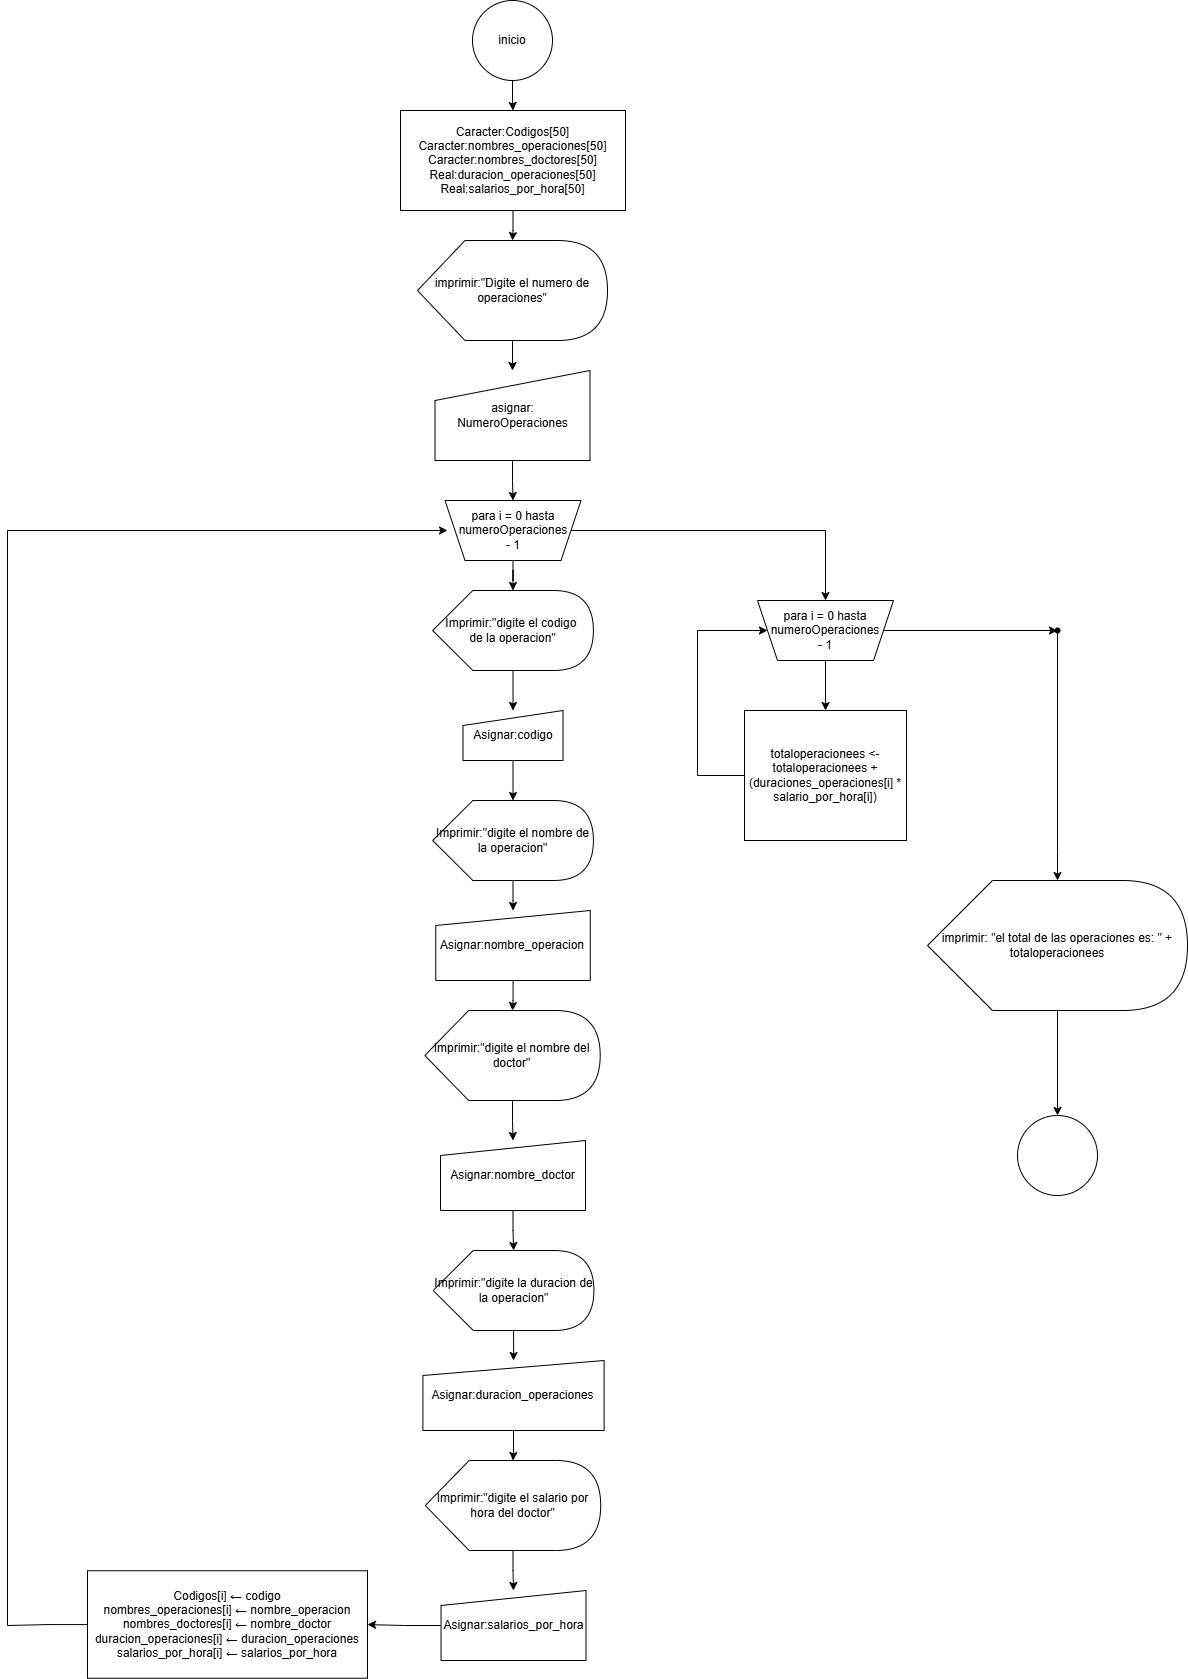

The diagram above was exported from draw.io. Its source (the exported page's mxGraphModel, read from the mxfile embedded in the PNG):
<mxGraphModel dx="1302" dy="262" grid="1" gridSize="10" guides="1" tooltips="1" connect="1" arrows="1" fold="1" page="1" pageScale="1" pageWidth="827" pageHeight="1169" math="0" shadow="0">
  <root>
    <mxCell id="0" />
    <mxCell id="1" parent="0" />
    <mxCell id="0pwGeoO4Mm_7g856PIuQ-2" edge="1" parent="1" source="0pwGeoO4Mm_7g856PIuQ-3" style="edgeStyle=orthogonalEdgeStyle;rounded=0;orthogonalLoop=1;jettySize=auto;html=1;" target="0pwGeoO4Mm_7g856PIuQ-5" value="">
      <mxGeometry relative="1" as="geometry" />
    </mxCell>
    <mxCell id="0pwGeoO4Mm_7g856PIuQ-3" parent="1" style="ellipse;whiteSpace=wrap;html=1;aspect=fixed;" value="inicio" vertex="1">
      <mxGeometry height="80" width="80" x="385" as="geometry" />
    </mxCell>
    <mxCell id="0pwGeoO4Mm_7g856PIuQ-4" edge="1" parent="1" source="0pwGeoO4Mm_7g856PIuQ-5" style="edgeStyle=orthogonalEdgeStyle;rounded=0;orthogonalLoop=1;jettySize=auto;html=1;" target="0pwGeoO4Mm_7g856PIuQ-7" value="">
      <mxGeometry relative="1" as="geometry" />
    </mxCell>
    <mxCell id="0pwGeoO4Mm_7g856PIuQ-5" parent="1" style="whiteSpace=wrap;html=1;" value="&lt;div&gt;Caracter:Codigos[50]&lt;/div&gt;&lt;div&gt;&lt;div&gt;Caracter:nombres_operaciones[50]&lt;/div&gt;&lt;div&gt;Caracter:nombres_doctores[50]&lt;/div&gt;&lt;div&gt;Real:duracion_operaciones[50]&lt;/div&gt;Real:salarios_por_hora[50]&lt;/div&gt;" vertex="1">
      <mxGeometry height="100" width="225" x="313" y="110" as="geometry" />
    </mxCell>
    <mxCell id="0pwGeoO4Mm_7g856PIuQ-6" edge="1" parent="1" source="0pwGeoO4Mm_7g856PIuQ-7" style="edgeStyle=orthogonalEdgeStyle;rounded=0;orthogonalLoop=1;jettySize=auto;html=1;" target="0pwGeoO4Mm_7g856PIuQ-9" value="">
      <mxGeometry relative="1" as="geometry" />
    </mxCell>
    <mxCell id="0pwGeoO4Mm_7g856PIuQ-7" parent="1" style="shape=display;whiteSpace=wrap;html=1;" value="imprimir:&quot;Digite el numero de operaciones&quot;" vertex="1">
      <mxGeometry height="100" width="190" x="330" y="240" as="geometry" />
    </mxCell>
    <mxCell id="0pwGeoO4Mm_7g856PIuQ-8" edge="1" parent="1" source="0pwGeoO4Mm_7g856PIuQ-9" style="edgeStyle=orthogonalEdgeStyle;rounded=0;orthogonalLoop=1;jettySize=auto;html=1;" target="0pwGeoO4Mm_7g856PIuQ-12" value="">
      <mxGeometry relative="1" as="geometry" />
    </mxCell>
    <mxCell id="0pwGeoO4Mm_7g856PIuQ-9" parent="1" style="shape=manualInput;whiteSpace=wrap;html=1;" value="&lt;div&gt;asignar:&lt;/div&gt;&lt;div&gt;NumeroOperaciones&lt;/div&gt;" vertex="1">
      <mxGeometry height="90" width="155" x="347.5" y="370" as="geometry" />
    </mxCell>
    <mxCell id="0pwGeoO4Mm_7g856PIuQ-10" edge="1" parent="1" source="0pwGeoO4Mm_7g856PIuQ-12" style="edgeStyle=orthogonalEdgeStyle;rounded=0;orthogonalLoop=1;jettySize=auto;html=1;" target="0pwGeoO4Mm_7g856PIuQ-15" value="">
      <mxGeometry relative="1" as="geometry" />
    </mxCell>
    <mxCell id="0pwGeoO4Mm_7g856PIuQ-11" edge="1" parent="1" source="0pwGeoO4Mm_7g856PIuQ-12" style="edgeStyle=orthogonalEdgeStyle;rounded=0;orthogonalLoop=1;jettySize=auto;html=1;endArrow=none;endFill=0;" value="">
      <mxGeometry relative="1" as="geometry">
        <mxPoint x="738" y="530" as="targetPoint" />
      </mxGeometry>
    </mxCell>
    <mxCell id="0pwGeoO4Mm_7g856PIuQ-12" parent="1" style="shape=trapezoid;perimeter=trapezoidPerimeter;whiteSpace=wrap;html=1;fixedSize=1;rotation=180;" value="" vertex="1">
      <mxGeometry height="60" width="136" x="357.5" y="500" as="geometry" />
    </mxCell>
    <mxCell id="0pwGeoO4Mm_7g856PIuQ-13" parent="1" style="text;html=1;whiteSpace=wrap;strokeColor=none;fillColor=none;align=center;verticalAlign=middle;rounded=0;" value="&lt;div&gt;para i = 0 hasta&lt;/div&gt;&lt;div&gt;numeroOperaciones - 1&lt;/div&gt;" vertex="1">
      <mxGeometry height="30" width="60" x="395.5" y="515" as="geometry" />
    </mxCell>
    <mxCell id="0pwGeoO4Mm_7g856PIuQ-14" edge="1" parent="1" source="0pwGeoO4Mm_7g856PIuQ-15" style="edgeStyle=orthogonalEdgeStyle;rounded=0;orthogonalLoop=1;jettySize=auto;html=1;" target="0pwGeoO4Mm_7g856PIuQ-22" value="">
      <mxGeometry relative="1" as="geometry" />
    </mxCell>
    <mxCell id="0pwGeoO4Mm_7g856PIuQ-15" parent="1" style="shape=display;whiteSpace=wrap;html=1;" value="&lt;div&gt;Imprimir:&quot;digite el codigo&amp;nbsp;&lt;/div&gt;&lt;div&gt;de la operacion&quot;&lt;/div&gt;" vertex="1">
      <mxGeometry height="80" width="160.75" x="345.13" y="590" as="geometry" />
    </mxCell>
    <mxCell id="0pwGeoO4Mm_7g856PIuQ-16" edge="1" parent="1" source="0pwGeoO4Mm_7g856PIuQ-18" style="edgeStyle=orthogonalEdgeStyle;rounded=0;orthogonalLoop=1;jettySize=auto;html=1;" target="0pwGeoO4Mm_7g856PIuQ-42" value="">
      <mxGeometry relative="1" as="geometry" />
    </mxCell>
    <mxCell id="0pwGeoO4Mm_7g856PIuQ-17" edge="1" parent="1" source="0pwGeoO4Mm_7g856PIuQ-18" style="edgeStyle=orthogonalEdgeStyle;rounded=0;orthogonalLoop=1;jettySize=auto;html=1;" target="0pwGeoO4Mm_7g856PIuQ-46" value="">
      <mxGeometry relative="1" as="geometry" />
    </mxCell>
    <mxCell id="0pwGeoO4Mm_7g856PIuQ-18" parent="1" style="shape=trapezoid;perimeter=trapezoidPerimeter;whiteSpace=wrap;html=1;fixedSize=1;rotation=180;" value="" vertex="1">
      <mxGeometry height="60" width="136" x="670" y="600" as="geometry" />
    </mxCell>
    <mxCell id="0pwGeoO4Mm_7g856PIuQ-19" parent="1" style="text;html=1;whiteSpace=wrap;strokeColor=none;fillColor=none;align=center;verticalAlign=middle;rounded=0;" value="&lt;div&gt;para i = 0 hasta&lt;/div&gt;&lt;div&gt;numeroOperaciones - 1&lt;/div&gt;" vertex="1">
      <mxGeometry height="30" width="60" x="708" y="615" as="geometry" />
    </mxCell>
    <mxCell id="0pwGeoO4Mm_7g856PIuQ-20" edge="1" parent="1" style="edgeStyle=orthogonalEdgeStyle;rounded=0;orthogonalLoop=1;jettySize=auto;html=1;entryX=0.5;entryY=1;entryDx=0;entryDy=0;" target="0pwGeoO4Mm_7g856PIuQ-18" value="">
      <mxGeometry relative="1" as="geometry">
        <mxPoint x="738" y="530" as="sourcePoint" />
      </mxGeometry>
    </mxCell>
    <mxCell id="0pwGeoO4Mm_7g856PIuQ-21" edge="1" parent="1" source="0pwGeoO4Mm_7g856PIuQ-22" style="edgeStyle=orthogonalEdgeStyle;rounded=0;orthogonalLoop=1;jettySize=auto;html=1;" target="0pwGeoO4Mm_7g856PIuQ-24" value="">
      <mxGeometry relative="1" as="geometry" />
    </mxCell>
    <mxCell id="0pwGeoO4Mm_7g856PIuQ-22" parent="1" style="shape=manualInput;whiteSpace=wrap;html=1;dashed=0;size=15;" value="Asignar:codigo" vertex="1">
      <mxGeometry height="50" width="100" x="375.51" y="710" as="geometry" />
    </mxCell>
    <mxCell id="0pwGeoO4Mm_7g856PIuQ-23" edge="1" parent="1" source="0pwGeoO4Mm_7g856PIuQ-24" style="edgeStyle=orthogonalEdgeStyle;rounded=0;orthogonalLoop=1;jettySize=auto;html=1;" target="0pwGeoO4Mm_7g856PIuQ-26" value="">
      <mxGeometry relative="1" as="geometry" />
    </mxCell>
    <mxCell id="0pwGeoO4Mm_7g856PIuQ-24" parent="1" style="shape=display;whiteSpace=wrap;html=1;" value="&lt;div&gt;Imprimir:&quot;digite el nombre de la operacion&quot;&lt;/div&gt;" vertex="1">
      <mxGeometry height="80" width="160.75" x="345.14" y="800" as="geometry" />
    </mxCell>
    <mxCell id="0pwGeoO4Mm_7g856PIuQ-25" edge="1" parent="1" source="0pwGeoO4Mm_7g856PIuQ-26" style="edgeStyle=orthogonalEdgeStyle;rounded=0;orthogonalLoop=1;jettySize=auto;html=1;" target="0pwGeoO4Mm_7g856PIuQ-28" value="">
      <mxGeometry relative="1" as="geometry" />
    </mxCell>
    <mxCell id="0pwGeoO4Mm_7g856PIuQ-26" parent="1" style="shape=manualInput;whiteSpace=wrap;html=1;dashed=0;size=15;" value="Asignar:nombre_operacion" vertex="1">
      <mxGeometry height="70" width="154.48" x="348.27" y="910" as="geometry" />
    </mxCell>
    <mxCell id="0pwGeoO4Mm_7g856PIuQ-27" edge="1" parent="1" source="0pwGeoO4Mm_7g856PIuQ-28" style="edgeStyle=orthogonalEdgeStyle;rounded=0;orthogonalLoop=1;jettySize=auto;html=1;" target="0pwGeoO4Mm_7g856PIuQ-30" value="">
      <mxGeometry relative="1" as="geometry" />
    </mxCell>
    <mxCell id="0pwGeoO4Mm_7g856PIuQ-28" parent="1" style="shape=display;whiteSpace=wrap;html=1;" value="&lt;div&gt;Imprimir:&quot;digite el nombre del doctor&quot;&lt;/div&gt;" vertex="1">
      <mxGeometry height="90" width="175.38" x="337.31" y="1010" as="geometry" />
    </mxCell>
    <mxCell id="0pwGeoO4Mm_7g856PIuQ-29" edge="1" parent="1" source="0pwGeoO4Mm_7g856PIuQ-30" style="edgeStyle=orthogonalEdgeStyle;rounded=0;orthogonalLoop=1;jettySize=auto;html=1;" target="0pwGeoO4Mm_7g856PIuQ-32" value="">
      <mxGeometry relative="1" as="geometry" />
    </mxCell>
    <mxCell id="0pwGeoO4Mm_7g856PIuQ-30" parent="1" style="shape=manualInput;whiteSpace=wrap;html=1;dashed=0;size=15;" value="Asignar:nombre_doctor" vertex="1">
      <mxGeometry height="70" width="144.99" x="353.02" y="1140" as="geometry" />
    </mxCell>
    <mxCell id="0pwGeoO4Mm_7g856PIuQ-31" edge="1" parent="1" source="0pwGeoO4Mm_7g856PIuQ-32" style="edgeStyle=orthogonalEdgeStyle;rounded=0;orthogonalLoop=1;jettySize=auto;html=1;" target="0pwGeoO4Mm_7g856PIuQ-34" value="">
      <mxGeometry relative="1" as="geometry" />
    </mxCell>
    <mxCell id="0pwGeoO4Mm_7g856PIuQ-32" parent="1" style="shape=display;whiteSpace=wrap;html=1;" value="&lt;div&gt;Imprimir:&quot;digite la duracion de la operacion&quot;&lt;/div&gt;" vertex="1">
      <mxGeometry height="80" width="160.75" x="345.6499999999999" y="1250" as="geometry" />
    </mxCell>
    <mxCell id="0pwGeoO4Mm_7g856PIuQ-33" edge="1" parent="1" source="0pwGeoO4Mm_7g856PIuQ-34" style="edgeStyle=orthogonalEdgeStyle;rounded=0;orthogonalLoop=1;jettySize=auto;html=1;" target="0pwGeoO4Mm_7g856PIuQ-36" value="">
      <mxGeometry relative="1" as="geometry" />
    </mxCell>
    <mxCell id="0pwGeoO4Mm_7g856PIuQ-34" parent="1" style="shape=manualInput;whiteSpace=wrap;html=1;dashed=0;size=15;" value="Asignar:duracion_operaciones" vertex="1">
      <mxGeometry height="70" width="181.22" x="335.40999999999997" y="1360" as="geometry" />
    </mxCell>
    <mxCell id="0pwGeoO4Mm_7g856PIuQ-35" edge="1" parent="1" source="0pwGeoO4Mm_7g856PIuQ-36" style="edgeStyle=orthogonalEdgeStyle;rounded=0;orthogonalLoop=1;jettySize=auto;html=1;" target="0pwGeoO4Mm_7g856PIuQ-38" value="">
      <mxGeometry relative="1" as="geometry" />
    </mxCell>
    <mxCell id="0pwGeoO4Mm_7g856PIuQ-36" parent="1" style="shape=display;whiteSpace=wrap;html=1;" value="&lt;div&gt;Imprimir:&quot;digite el salario por hora del doctor&quot;&lt;/div&gt;" vertex="1">
      <mxGeometry height="90" width="175.38" x="337.82" y="1460" as="geometry" />
    </mxCell>
    <mxCell id="0pwGeoO4Mm_7g856PIuQ-37" edge="1" parent="1" source="0pwGeoO4Mm_7g856PIuQ-38" style="edgeStyle=orthogonalEdgeStyle;rounded=0;orthogonalLoop=1;jettySize=auto;html=1;" target="0pwGeoO4Mm_7g856PIuQ-40" value="">
      <mxGeometry relative="1" as="geometry" />
    </mxCell>
    <mxCell id="0pwGeoO4Mm_7g856PIuQ-38" parent="1" style="shape=manualInput;whiteSpace=wrap;html=1;dashed=0;size=15;" value="Asignar:salarios_por_hora" vertex="1">
      <mxGeometry height="70" width="144.99" x="353.53000000000003" y="1590" as="geometry" />
    </mxCell>
    <mxCell id="0pwGeoO4Mm_7g856PIuQ-39" edge="1" parent="1" source="0pwGeoO4Mm_7g856PIuQ-40" style="edgeStyle=orthogonalEdgeStyle;rounded=0;orthogonalLoop=1;jettySize=auto;html=1;endArrow=none;endFill=0;" value="">
      <mxGeometry relative="1" as="geometry">
        <mxPoint x="-80" y="1625.0000000000002" as="targetPoint" />
      </mxGeometry>
    </mxCell>
    <mxCell id="0pwGeoO4Mm_7g856PIuQ-40" parent="1" style="whiteSpace=wrap;html=1;dashed=0;" value="&lt;div&gt;Codigos[i] ← codigo&lt;/div&gt;&lt;div&gt;&lt;div&gt;nombres_operaciones[i] ←&amp;nbsp;nombre_operacion&lt;/div&gt;&lt;div&gt;nombres_doctores[i] ←&amp;nbsp;nombre_doctor&lt;/div&gt;&lt;div&gt;duracion_operaciones[i] ←&amp;nbsp;duracion_operaciones&lt;/div&gt;salarios_por_hora[i] ← salarios_por_hora&lt;/div&gt;" vertex="1">
      <mxGeometry height="107.5" width="280" y="1570.25" as="geometry" />
    </mxCell>
    <mxCell id="0pwGeoO4Mm_7g856PIuQ-41" edge="1" parent="1" source="0pwGeoO4Mm_7g856PIuQ-42" style="edgeStyle=orthogonalEdgeStyle;rounded=0;orthogonalLoop=1;jettySize=auto;html=1;endArrow=none;endFill=0;" value="">
      <mxGeometry relative="1" as="geometry">
        <Array as="points">
          <mxPoint x="610" y="775" />
        </Array>
        <mxPoint x="610" y="770" as="targetPoint" />
      </mxGeometry>
    </mxCell>
    <mxCell id="0pwGeoO4Mm_7g856PIuQ-42" parent="1" style="whiteSpace=wrap;html=1;" value="totaloperacionees &amp;lt;- totaloperacionees + (duraciones_operaciones[i] * salario_por_hora[i])" vertex="1">
      <mxGeometry height="130" width="162" x="657" y="710" as="geometry" />
    </mxCell>
    <mxCell id="0pwGeoO4Mm_7g856PIuQ-43" edge="1" parent="1" style="edgeStyle=orthogonalEdgeStyle;rounded=0;orthogonalLoop=1;jettySize=auto;html=1;endArrow=none;endFill=0;" value="">
      <mxGeometry relative="1" as="geometry">
        <mxPoint x="610" y="770" as="sourcePoint" />
        <mxPoint x="610" y="629.9999999999999" as="targetPoint" />
      </mxGeometry>
    </mxCell>
    <mxCell id="0pwGeoO4Mm_7g856PIuQ-44" edge="1" parent="1" style="edgeStyle=orthogonalEdgeStyle;rounded=0;orthogonalLoop=1;jettySize=auto;html=1;" value="">
      <mxGeometry relative="1" as="geometry">
        <mxPoint x="610" y="629.9999999999999" as="sourcePoint" />
        <mxPoint x="680" y="630" as="targetPoint" />
      </mxGeometry>
    </mxCell>
    <mxCell id="0pwGeoO4Mm_7g856PIuQ-45" edge="1" parent="1" source="0pwGeoO4Mm_7g856PIuQ-46" style="edgeStyle=orthogonalEdgeStyle;rounded=0;orthogonalLoop=1;jettySize=auto;html=1;endArrow=none;endFill=0;" value="">
      <mxGeometry relative="1" as="geometry">
        <mxPoint x="970" y="850" as="targetPoint" />
      </mxGeometry>
    </mxCell>
    <mxCell id="0pwGeoO4Mm_7g856PIuQ-46" parent="1" style="shape=waypoint;sketch=0;size=6;pointerEvents=1;points=[];fillColor=default;resizable=0;rotatable=0;perimeter=centerPerimeter;snapToPoint=1;" value="" vertex="1">
      <mxGeometry height="20" width="20" x="960" y="620" as="geometry" />
    </mxCell>
    <mxCell id="0pwGeoO4Mm_7g856PIuQ-47" edge="1" parent="1" style="edgeStyle=orthogonalEdgeStyle;rounded=0;orthogonalLoop=1;jettySize=auto;html=1;" target="0pwGeoO4Mm_7g856PIuQ-48" value="">
      <mxGeometry relative="1" as="geometry">
        <mxPoint x="970" y="850" as="sourcePoint" />
      </mxGeometry>
    </mxCell>
    <mxCell id="0pwGeoO4Mm_7g856PIuQ-52" edge="1" parent="1" source="0pwGeoO4Mm_7g856PIuQ-48" style="edgeStyle=orthogonalEdgeStyle;rounded=0;orthogonalLoop=1;jettySize=auto;html=1;" target="0pwGeoO4Mm_7g856PIuQ-51" value="">
      <mxGeometry relative="1" as="geometry" />
    </mxCell>
    <mxCell id="0pwGeoO4Mm_7g856PIuQ-48" parent="1" style="shape=display;whiteSpace=wrap;html=1;" value="imprimir: &quot;el total de las operaciones es: &quot; + totaloperacionees" vertex="1">
      <mxGeometry height="130" width="260" x="840" y="880" as="geometry" />
    </mxCell>
    <mxCell id="0pwGeoO4Mm_7g856PIuQ-49" edge="1" parent="1" style="edgeStyle=orthogonalEdgeStyle;rounded=0;orthogonalLoop=1;jettySize=auto;html=1;endArrow=none;endFill=0;" value="">
      <mxGeometry relative="1" as="geometry">
        <mxPoint x="-80" y="1625.0000000000002" as="sourcePoint" />
        <mxPoint x="-80" y="529.9999999999999" as="targetPoint" />
      </mxGeometry>
    </mxCell>
    <mxCell id="0pwGeoO4Mm_7g856PIuQ-50" edge="1" parent="1" style="edgeStyle=orthogonalEdgeStyle;rounded=0;orthogonalLoop=1;jettySize=auto;html=1;" value="">
      <mxGeometry relative="1" as="geometry">
        <mxPoint x="-80" y="529.9999999999999" as="sourcePoint" />
        <mxPoint x="360" y="530" as="targetPoint" />
      </mxGeometry>
    </mxCell>
    <mxCell id="0pwGeoO4Mm_7g856PIuQ-51" parent="1" style="ellipse;whiteSpace=wrap;html=1;" value="" vertex="1">
      <mxGeometry height="80" width="80" x="930" y="1115" as="geometry" />
    </mxCell>
  </root>
</mxGraphModel>